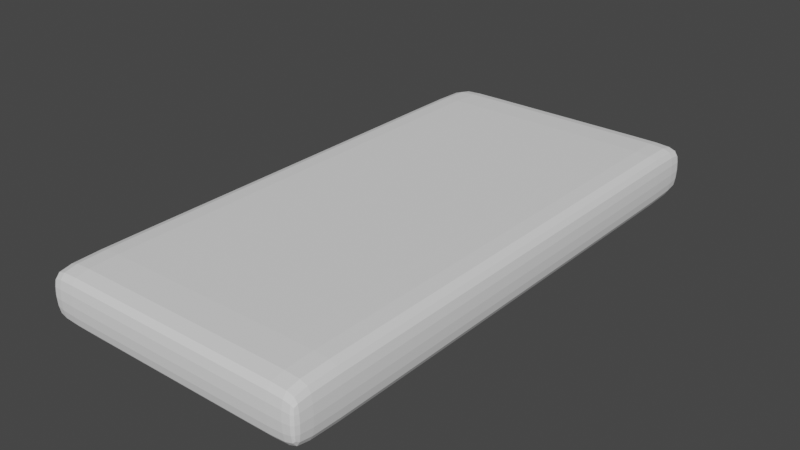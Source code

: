 # Source: mattress.blend  (saved by Blender 2.82.7; exported with 4.5.12 LTS)
import bpy
from mathutils import Matrix  # noqa: F401  (used for matrix-valued properties, if any)

bpy.ops.wm.read_factory_settings(use_empty=True)
scene = bpy.context.scene
scene.name = 'Scene'

# ---- world
world_world = bpy.data.worlds.new('World'); scene.world = world_world
world_world.use_nodes = True; world_world.node_tree.nodes.clear()
_N = world_world.node_tree.nodes; _L = world_world.node_tree.links
n0 = _N.new('ShaderNodeOutputWorld'); n0.name = 'World Output'; n0.location = (300, 300)
n1 = _N.new('ShaderNodeBackground'); n1.name = 'Background'; n1.location = (10, 300)
n1.inputs[0].default_value = (0.05088, 0.05088, 0.05088, 1.0)
_L.new(n1.outputs[0], n0.inputs[0])
n0.is_active_output = True
world_world.color = (0.05088, 0.05088, 0.05088)
world_world.use_sun_shadow = False
world_world.sun_shadow_jitter_overblur = 0.0

# ---- meshes
me_cube_001 = bpy.data.meshes.new('Cube.001')
me_cube_001.from_pydata([(-1.0, -1.0, -1.0), (-1.0, -1.0, 1.0), (-1.0, 1.0, -1.0), (-1.0, 1.0, 1.0), (1.0, -1.0, -1.0), (1.0, -1.0, 1.0), (1.0, 1.0, -1.0), (1.0, 1.0, 1.0), (-1.0, 0.9361, -1.0), (-1.0, 0.9361, 1.0), (1.0, 0.9361, -1.0), (1.0, 0.9361, 1.0), (-0.8624, 1.0, -1.0), (-0.8624, 1.0, 1.0), (-0.8624, -1.0, -1.0), (-0.8624, -1.0, 1.0), (-0.8624, 0.9361, 1.0), (-0.8624, 0.9361, -1.0), (-1.0, -0.9315, -1.0), (1.0, -0.9315, 1.0), (-1.0, -0.9315, 1.0), (1.0, -0.9315, -1.0), (-0.8624, -0.9315, 1.0), (-0.8624, -0.9315, -1.0), (0.8904, 1.0, 1.0), (0.8904, -1.0, -1.0), (0.8904, 0.9361, 1.0), (0.8904, 1.0, -1.0), (0.8904, -1.0, 1.0), (0.8904, 0.9361, -1.0), (0.8904, -0.9315, 1.0), (0.8904, -0.9315, -1.0)], [], [(8, 9, 3, 2), (27, 24, 7, 6), (21, 19, 5, 4), (14, 15, 1, 0), (31, 21, 4, 25), (22, 20, 1, 15), (13, 3, 9, 16), (27, 6, 10, 29), (6, 7, 11, 10), (18, 20, 9, 8), (2, 12, 17, 8), (24, 13, 16, 26), (30, 22, 15, 28), (18, 23, 14, 0), (25, 28, 15, 14), (2, 3, 13, 12), (8, 17, 23, 18), (26, 16, 22, 30), (0, 1, 20, 18), (16, 9, 20, 22), (29, 10, 21, 31), (10, 11, 19, 21), (17, 29, 31, 23), (11, 26, 30, 19), (4, 5, 28, 25), (19, 30, 28, 5), (7, 24, 26, 11), (12, 27, 29, 17), (23, 31, 25, 14), (12, 13, 24, 27)])
_uv = me_cube_001.uv_layers.new(name='UVMap')
_uv.uv.foreach_set('vector', [0.375, 0.242, 0.625, 0.242, 0.625, 0.25, 0.375, 0.25, 0.375, 0.4863, 0.625, 0.4863, 0.625, 0.5, 0.375, 0.5, 0.375, 0.7414, 0.625, 0.7414, 0.625, 0.75, 0.375, 0.75, 0.375, 0.9828, 0.625, 0.9828, 0.625, 1.0, 0.375, 1.0, 0.3613, 0.7414, 0.375, 0.7414, 0.375, 0.75, 0.3613, 0.75, 0.8578, 0.7414, 0.875, 0.7414, 0.875, 0.75, 0.8578, 0.75, 0.8578, 0.5, 0.875, 0.5, 0.875, 0.508, 0.8578, 0.508, 0.3613, 0.5, 0.375, 0.5, 0.375, 0.508, 0.3613, 0.508, 0.375, 0.5, 0.625, 0.5, 0.625, 0.508, 0.375, 0.508, 0.375, 0.008562, 0.625, 0.008562, 0.625, 0.242, 0.375, 0.242, 0.125, 0.5, 0.1422, 0.5, 0.1422, 0.508, 0.125, 0.508, 0.6387, 0.5, 0.8578, 0.5, 0.8578, 0.508, 0.6387, 0.508, 0.6387, 0.7414, 0.8578, 0.7414, 0.8578, 0.75, 0.6387, 0.75, 0.125, 0.7414, 0.1422, 0.7414, 0.1422, 0.75, 0.125, 0.75, 0.375, 0.7637, 0.625, 0.7637, 0.625, 0.9828, 0.375, 0.9828, 0.375, 0.25, 0.625, 0.25, 0.625, 0.2672, 0.375, 0.2672, 0.125, 0.508, 0.1422, 0.508, 0.1422, 0.7414, 0.125, 0.7414, 0.6387, 0.508, 0.8578, 0.508, 0.8578, 0.7414, 0.6387, 0.7414, 0.375, 0.0, 0.625, 0.0, 0.625, 0.008562, 0.375, 0.008562, 0.8578, 0.508, 0.875, 0.508, 0.875, 0.7414, 0.8578, 0.7414, 0.3613, 0.508, 0.375, 0.508, 0.375, 0.7414, 0.3613, 0.7414, 0.375, 0.508, 0.625, 0.508, 0.625, 0.7414, 0.375, 0.7414, 0.1422, 0.508, 0.3613, 0.508, 0.3613, 0.7414, 0.1422, 0.7414, 0.625, 0.508, 0.6387, 0.508, 0.6387, 0.7414, 0.625, 0.7414, 0.375, 0.75, 0.625, 0.75, 0.625, 0.7637, 0.375, 0.7637, 0.625, 0.7414, 0.6387, 0.7414, 0.6387, 0.75, 0.625, 0.75, 0.625, 0.5, 0.6387, 0.5, 0.6387, 0.508, 0.625, 0.508, 0.1422, 0.5, 0.3613, 0.5, 0.3613, 0.508, 0.1422, 0.508, 0.1422, 0.7414, 0.3613, 0.7414, 0.3613, 0.75, 0.1422, 0.75, 0.375, 0.2672, 0.625, 0.2672, 0.625, 0.4863, 0.375, 0.4863])
me_cube_001.use_remesh_fix_poles = True
me_cube_001.use_remesh_preserve_attributes = False
me_cube_001.use_mirror_vertex_groups = False
me_cube_001.update()

# ---- objects
ob_mattress = bpy.data.objects.new('Mattress', me_cube_001)

# ---- transforms, parenting, visibility, modifiers, constraints
ob_mattress.location = (0.0, 0.0, 0.0)
ob_mattress.scale = (0.4275, 0.855, 0.0855)
ob_mattress.lineart.crease_threshold = 0.0
_m = ob_mattress.modifiers.new('Subdivision', 'SUBSURF')
_m.uv_smooth = 'PRESERVE_CORNERS'
_m.show_only_control_edges = False

# ---- collection membership
scene.collection.objects.link(ob_mattress)

# ---- scene / render settings (as saved in the file)
scene.frame_start = 1; scene.frame_end = 250; scene.frame_set(1)
scene.render.engine = 'BLENDER_EEVEE_NEXT'
scene.cycles.use_denoising = False
scene.cycles.samples = 128
scene.cycles.sampling_pattern = 'TABULATED_SOBOL'
scene.cycles.use_adaptive_sampling = False
scene.cycles.use_light_tree = False
scene.view_settings.view_transform = 'Filmic'
bpy.context.view_layer.update()

# ---- added for rendering (the .blend has no active camera and no usable light): camera, sun
cam_auto = bpy.data.cameras.new('AutoCamera')
cam_auto.lens = 50.0
cam_auto.sensor_width = 36.0
cam_auto.clip_end = 1000.0
ob_auto_camera = bpy.data.objects.new('AutoCamera', cam_auto)
scene.collection.objects.link(ob_auto_camera)
ob_auto_camera.location = (1.77594, -2.13113, 1.42075)
ob_auto_camera.rotation_euler = (1.09748, -7.21219e-08, 0.694738)
scene.camera = ob_auto_camera
light_auto_sun = bpy.data.lights.new('AutoSun', 'SUN')
light_auto_sun.energy = 3.0
light_auto_sun.angle = 0.0523599
ob_auto_sun = bpy.data.objects.new('AutoSun', light_auto_sun)
scene.collection.objects.link(ob_auto_sun)
ob_auto_sun.rotation_euler = (0.872665, 0.174533, 0.523599)
bpy.context.view_layer.update()
